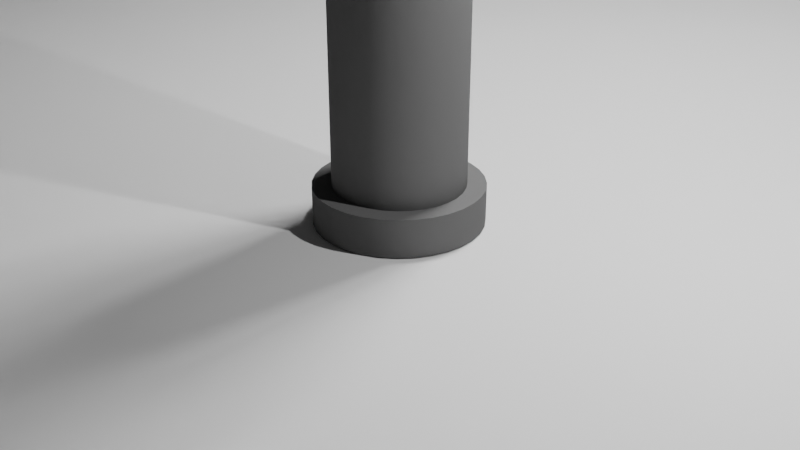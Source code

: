 # Source: StreetLights.blend  (saved by Blender 4.0.36; exported with 4.5.12 LTS)
import bpy
from mathutils import Matrix  # noqa: F401  (used for matrix-valued properties, if any)

bpy.ops.wm.read_factory_settings(use_empty=True)
scene = bpy.context.scene
scene.name = 'Scene'

# ---- collections
col_collection = bpy.data.collections.new('Collection'); scene.collection.children.link(col_collection)

# ---- materials (node trees are filled in below, after node groups)
mat_material_005 = bpy.data.materials.new('Material.005')
mat_material_005.use_transparent_shadow = False
mat_material_005.diffuse_color = (0.1583, 0.1583, 0.1583, 1.0)
mat_material_005.roughness = 0.185
mat_material_005.specular_intensity = 0.256
mat_material_005.metallic = 1.0
mat_material_004 = bpy.data.materials.new('Material.004')
mat_material_004.use_transparent_shadow = False
mat_material_004.diffuse_color = (0.1513, 0.1513, 0.1513, 1.0)
mat_material_004.roughness = 0.114
mat_material_004.metallic = 1.0
mat_material_001 = bpy.data.materials.new('Material.001')
mat_material_001.use_transparent_shadow = False
mat_material_002 = bpy.data.materials.new('Material.002')
mat_material_002.use_transparent_shadow = False
mat_material_003 = bpy.data.materials.new('Material.003')
mat_material_003.use_transparent_shadow = False

# ---- node groups
ng_auto_smooth = bpy.data.node_groups.new('Auto Smooth', 'GeometryNodeTree')
_s = ng_auto_smooth.interface.new_socket(name='Geometry', in_out='OUTPUT', socket_type='NodeSocketGeometry')
_s = ng_auto_smooth.interface.new_socket(name='Geometry', in_out='INPUT', socket_type='NodeSocketGeometry')
_s = ng_auto_smooth.interface.new_socket(name='Angle', in_out='INPUT', socket_type='NodeSocketFloat')
_s.subtype = 'ANGLE'
_s.min_value = 0.0
_s.max_value = 3.142
ng_auto_smooth.is_modifier = True
_N = ng_auto_smooth.nodes; _L = ng_auto_smooth.links
n0 = _N.new('NodeGroupOutput'); n0.name = 'Group Output'; n0.location = (480, -100)
n1 = _N.new('NodeGroupInput'); n1.name = 'Group Input'; n1.location = (-420, -300)
n2 = _N.new('NodeGroupInput'); n2.name = 'Group Input.001'; n2.location = (-60, -100)
n3 = _N.new('GeometryNodeSetShadeSmooth'); n3.name = 'Set Shade Smooth'; n3.location = (120, -100)
n3.domain = 'EDGE'
n4 = _N.new('GeometryNodeSetShadeSmooth'); n4.name = 'Set Shade Smooth.001'; n4.location = (300, -100)
n5 = _N.new('GeometryNodeInputMeshEdgeAngle'); n5.name = 'Edge Angle'; n5.location = (-420, -220)
n6 = _N.new('GeometryNodeInputEdgeSmooth'); n6.name = 'Is Edge Smooth'; n6.location = (-60, -160)
n7 = _N.new('GeometryNodeInputShadeSmooth'); n7.name = 'Is Face Smooth'; n7.location = (-240, -340)
n8 = _N.new('FunctionNodeBooleanMath'); n8.name = 'Boolean Math'; n8.location = (-60, -220)
n9 = _N.new('FunctionNodeCompare'); n9.name = 'Compare'; n9.location = (-240, -180)
n9.operation = 'LESS_EQUAL'
_L.new(n5.outputs[0], n9.inputs[0])
_L.new(n4.outputs[0], n0.inputs[0])
_L.new(n1.outputs[1], n9.inputs[1])
_L.new(n9.outputs[0], n8.inputs[0])
_L.new(n7.outputs[0], n8.inputs[1])
_L.new(n2.outputs[0], n3.inputs[0])
_L.new(n6.outputs[0], n3.inputs[1])
_L.new(n3.outputs[0], n4.inputs[0])
_L.new(n8.outputs[0], n3.inputs[2])
n0.is_active_output = True

# ---- material node trees
mat_material_001.use_nodes = True; mat_material_001.node_tree.nodes.clear()
_N = mat_material_001.node_tree.nodes; _L = mat_material_001.node_tree.links
n0 = _N.new('ShaderNodeBsdfPrincipled'); n0.name = 'Principled BSDF'; n0.location = (10, 300)
n0.inputs[3].default_value = 1.45
n1 = _N.new('ShaderNodeOutputMaterial'); n1.name = 'Material Output'; n1.location = (300, 300)
_L.new(n0.outputs[0], n1.inputs[0])
n1.is_active_output = True
mat_material_002.use_nodes = True; mat_material_002.node_tree.nodes.clear()
_N = mat_material_002.node_tree.nodes; _L = mat_material_002.node_tree.links
n0 = _N.new('ShaderNodeOutputMaterial'); n0.name = 'Material Output'; n0.location = (300, 300)
n1 = _N.new('ShaderNodeEmission'); n1.name = 'Emission'; n1.location = (10, 300)
n1.inputs[1].default_value = 10.0
_L.new(n1.outputs[0], n0.inputs[0])
n0.is_active_output = True
mat_material_003.use_nodes = True; mat_material_003.node_tree.nodes.clear()
_N = mat_material_003.node_tree.nodes; _L = mat_material_003.node_tree.links
n0 = _N.new('ShaderNodeBsdfPrincipled'); n0.name = 'Principled BSDF'; n0.location = (10, 300)
n0.inputs[0].default_value = (0.1997, 0.1997, 0.1997, 1.0)
n0.inputs[1].default_value = 0.866
n0.inputs[2].default_value = 0.366
n0.inputs[3].default_value = 1.45
n0.inputs[13].default_value = 0.358
n1 = _N.new('ShaderNodeOutputMaterial'); n1.name = 'Material Output'; n1.location = (300, 300)
_L.new(n0.outputs[0], n1.inputs[0])
n1.is_active_output = True

# ---- world
world_world = bpy.data.worlds.new('World'); scene.world = world_world
world_world.use_nodes = True; world_world.node_tree.nodes.clear()
_N = world_world.node_tree.nodes; _L = world_world.node_tree.links
n0 = _N.new('ShaderNodeOutputWorld'); n0.name = 'World Output'; n0.location = (300, 300)
n1 = _N.new('ShaderNodeBackground'); n1.name = 'Background'; n1.location = (10, 300)
n1.inputs[0].default_value = (0.05088, 0.05088, 0.05088, 1.0)
_L.new(n1.outputs[0], n0.inputs[0])
n0.is_active_output = True
world_world.color = (0.05088, 0.05088, 0.05088)
world_world.use_sun_shadow = False
world_world.sun_shadow_jitter_overblur = 0.0

# ---- cameras
cam_camera = bpy.data.cameras.new('Camera')
cam_camera.clip_end = 100.0
cam_camera.ortho_scale = 7.314

# ---- lights
light_light = bpy.data.lights.new('Light', 'POINT')
light_light.transmission_factor = 0.0
light_light.use_soft_falloff = False
light_light.energy = 1000.0
light_light.shadow_soft_size = 0.1
light_light.shadow_maximum_resolution = 0.006
light_light.use_absolute_resolution = True
light_area = bpy.data.lights.new('Area', 'AREA')
light_area.transmission_factor = 0.0
light_area.energy = 3000.0
light_area.shadow_maximum_resolution = 0.006
light_area.use_absolute_resolution = True
light_area.size = 1.0
light_area.size_y = 1.0

# ---- meshes
me_plane = bpy.data.meshes.new('Plane')
me_plane.from_pydata([(-1.0, -1.0, 0.0), (1.0, -1.0, 0.0), (-1.0, 1.0, 0.0), (1.0, 1.0, 0.0)], [], [(0, 1, 3, 2)])
_uv = me_plane.uv_layers.new(name='UVMap')
_uv.uv.foreach_set('vector', [0.0, 0.0, 1.0, 0.0, 1.0, 1.0, 0.0, 1.0])
me_plane.update()
me_cylinder = bpy.data.meshes.new('Cylinder')
me_cylinder.from_pydata([(0.0, 1.0, -1.0), (0.0, 0.777, 1.0), (0.1951, 0.9808, -1.0), (0.1516, 0.762, 1.0), (0.3827, 0.9239, -1.0), (0.2973, 0.7178, 1.0), (0.5556, 0.8315, -1.0), (0.4317, 0.646, 1.0), (0.7071, 0.7071, -1.0), (0.5494, 0.5494, 1.0), (0.8315, 0.5556, -1.0), (0.646, 0.4317, 1.0), (0.9239, 0.3827, -1.0), (0.7178, 0.2973, 1.0), (0.9808, 0.1951, -1.0), (0.762, 0.1516, 1.0), (1.0, 0.0, -1.0), (0.777, 0.0, 1.0), (0.9808, -0.1951, -1.0), (0.762, -0.1516, 1.0), (0.9239, -0.3827, -1.0), (0.7178, -0.2973, 1.0), (0.8315, -0.5556, -1.0), (0.646, -0.4317, 1.0), (0.7071, -0.7071, -1.0), (0.5494, -0.5494, 1.0), (0.5556, -0.8315, -1.0), (0.4317, -0.646, 1.0), (0.3827, -0.9239, -1.0), (0.2973, -0.7178, 1.0), (0.1951, -0.9808, -1.0), (0.1516, -0.762, 1.0), (0.0, -1.0, -1.0), (0.0, -0.777, 1.0), (-0.1951, -0.9808, -1.0), (-0.1516, -0.762, 1.0), (-0.3827, -0.9239, -1.0), (-0.2973, -0.7178, 1.0), (-0.5556, -0.8315, -1.0), (-0.4317, -0.646, 1.0), (-0.7071, -0.7071, -1.0), (-0.5494, -0.5494, 1.0), (-0.8315, -0.5556, -1.0), (-0.646, -0.4317, 1.0), (-0.9239, -0.3827, -1.0), (-0.7178, -0.2973, 1.0), (-0.9808, -0.1951, -1.0), (-0.762, -0.1516, 1.0), (-1.0, 0.0, -1.0), (-0.777, 0.0, 1.0), (-0.9808, 0.1951, -1.0), (-0.762, 0.1516, 1.0), (-0.9239, 0.3827, -1.0), (-0.7178, 0.2973, 1.0), (-0.8315, 0.5556, -1.0), (-0.646, 0.4317, 1.0), (-0.7071, 0.7071, -1.0), (-0.5494, 0.5494, 1.0), (-0.5556, 0.8315, -1.0), (-0.4317, 0.646, 1.0), (-0.3827, 0.9239, -1.0), (-0.2973, 0.7178, 1.0), (-0.1951, 0.9808, -1.0), (-0.1516, 0.762, 1.0), (0.1951, 0.9808, 1.0), (0.0, 1.0, 1.0), (0.3827, 0.9239, 1.0), (0.5556, 0.8315, 1.0), (0.7071, 0.7071, 1.0), (0.8315, 0.5556, 1.0), (0.9239, 0.3827, 1.0), (0.9808, 0.1951, 1.0), (1.0, 0.0, 1.0), (0.9808, -0.1951, 1.0), (0.9239, -0.3827, 1.0), (0.8315, -0.5556, 1.0), (0.7071, -0.7071, 1.0), (0.5556, -0.8315, 1.0), (0.3827, -0.9239, 1.0), (0.1951, -0.9808, 1.0), (0.0, -1.0, 1.0), (-0.1951, -0.9808, 1.0), (-0.3827, -0.9239, 1.0), (-0.5556, -0.8315, 1.0), (-0.7071, -0.7071, 1.0), (-0.8315, -0.5556, 1.0), (-0.9239, -0.3827, 1.0), (-0.9808, -0.1951, 1.0), (-1.0, 0.0, 1.0), (-0.9808, 0.1951, 1.0), (-0.9239, 0.3827, 1.0), (-0.8315, 0.5556, 1.0), (-0.7071, 0.7071, 1.0), (-0.5556, 0.8315, 1.0), (-0.3827, 0.9239, 1.0), (-0.1951, 0.9808, 1.0), (0.1108, 0.5569, 27.68), (8.232e-08, 0.5678, 27.68), (0.2173, 0.5246, 27.68), (0.3154, 0.4721, 27.68), (0.4015, 0.4015, 27.68), (0.4721, 0.3154, 27.68), (0.5246, 0.2173, 27.68), (0.5569, 0.1108, 27.68), (0.5678, 0.0, 27.68), (0.5569, -0.1108, 27.68), (0.5246, -0.2173, 27.68), (0.4721, -0.3154, 27.68), (0.4015, -0.4015, 27.68), (0.3154, -0.4721, 27.68), (0.2173, -0.5246, 27.68), (0.1108, -0.5569, 27.68), (8.232e-08, -0.5678, 27.68), (-0.1108, -0.5569, 27.68), (-0.2173, -0.5246, 27.68), (-0.3154, -0.4721, 27.68), (-0.4015, -0.4015, 27.68), (-0.4721, -0.3154, 27.68), (-0.5246, -0.2173, 27.68), (-0.5569, -0.1108, 27.68), (-0.5678, 0.0, 27.68), (-0.5569, 0.1108, 27.68), (-0.5246, 0.2173, 27.68), (-0.4721, 0.3154, 27.68), (-0.4015, 0.4015, 27.68), (-0.3154, 0.4721, 27.68), (-0.2173, 0.5246, 27.68), (-0.1108, 0.5569, 27.68), (0.1516, 0.762, 27.68), (8.232e-08, 0.777, 27.68), (0.2973, 0.7178, 27.68), (0.4317, 0.646, 27.68), (0.5494, 0.5494, 27.68), (0.646, 0.4317, 27.68), (0.7178, 0.2973, 27.68), (0.762, 0.1516, 27.68), (0.777, 0.0, 27.68), (0.762, -0.1516, 27.68), (0.7178, -0.2973, 27.68), (0.646, -0.4317, 27.68), (0.5494, -0.5494, 27.68), (0.4317, -0.646, 27.68), (0.2973, -0.7178, 27.68), (0.1516, -0.762, 27.68), (8.232e-08, -0.777, 27.68), (-0.1516, -0.762, 27.68), (-0.2973, -0.7178, 27.68), (-0.4317, -0.646, 27.68), (-0.5494, -0.5494, 27.68), (-0.646, -0.4317, 27.68), (-0.7178, -0.2973, 27.68), (-0.762, -0.1516, 27.68), (-0.777, 0.0, 27.68), (-0.762, 0.1516, 27.68), (-0.7178, 0.2973, 27.68), (-0.646, 0.4317, 27.68), (-0.5494, 0.5494, 27.68), (-0.4317, 0.646, 27.68), (-0.2973, 0.7178, 27.68), (-0.1516, 0.762, 27.68), (0.08632, 0.4339, 45.81), (8.311e-07, 0.4425, 45.81), (0.1693, 0.4088, 45.81), (0.2458, 0.3679, 45.81), (0.3129, 0.3129, 45.81), (0.3679, 0.2458, 45.81), (0.4088, 0.1693, 45.81), (0.4339, 0.08632, 45.81), (0.4425, 3.331e-08, 45.81), (0.4339, -0.08632, 45.81), (0.4088, -0.1693, 45.81), (0.3679, -0.2458, 45.81), (0.3129, -0.3129, 45.81), (0.2458, -0.3679, 45.81), (0.1693, -0.4088, 45.81), (0.08632, -0.4339, 45.81), (8.982e-07, -0.4425, 45.81), (-0.08632, -0.4339, 45.81), (-0.1693, -0.4088, 45.81), (-0.2458, -0.3679, 45.81), (-0.3129, -0.3129, 45.81), (-0.3679, -0.2458, 45.81), (-0.4088, -0.1693, 45.81), (-0.4339, -0.08632, 45.81), (-0.4424, -3.331e-08, 45.81), (-0.4339, 0.08632, 45.81), (-0.4088, 0.1693, 45.81), (-0.3679, 0.2458, 45.81), (-0.3129, 0.3129, 45.81), (-0.2458, 0.3679, 45.81), (-0.1693, 0.4088, 45.81), (-0.08632, 0.4339, 45.81), (0.1108, 0.5569, 45.81), (8.64e-07, 0.5678, 45.81), (0.2173, 0.5246, 45.81), (0.3154, 0.4721, 45.81), (0.4015, 0.4015, 45.81), (0.4721, 0.3154, 45.81), (0.5246, 0.2173, 45.81), (0.5569, 0.1108, 45.81), (0.5678, 0.0, 45.81), (0.5569, -0.1108, 45.81), (0.5246, -0.2173, 45.81), (0.4721, -0.3154, 45.81), (0.4015, -0.4015, 45.81), (0.3154, -0.4721, 45.81), (0.2173, -0.5246, 45.81), (0.1108, -0.5569, 45.81), (8.64e-07, -0.5678, 45.81), (-0.1108, -0.5569, 45.81), (-0.2173, -0.5246, 45.81), (-0.3154, -0.4721, 45.81), (-0.4015, -0.4015, 45.81), (-0.4721, -0.3154, 45.81), (-0.5245, -0.2173, 45.81), (-0.5569, -0.1108, 45.81), (-0.5678, 0.0, 45.81), (-0.5569, 0.1108, 45.81), (-0.5245, 0.2173, 45.81), (-0.4721, 0.3154, 45.81), (-0.4015, 0.4015, 45.81), (-0.3154, 0.4721, 45.81), (-0.2173, 0.5246, 45.81), (-0.1108, 0.5569, 45.81), (0.08632, 0.4339, 64.1), (4.728e-06, 0.4425, 64.1), (0.1693, 0.4088, 64.1), (0.2458, 0.3679, 64.1), (0.3129, 0.3129, 64.1), (0.3679, 0.2458, 64.1), (0.4088, 0.1693, 64.1), (0.434, 0.08632, 64.1), (0.4425, 3.331e-08, 64.1), (0.434, -0.08632, 64.1), (0.4088, -0.1693, 64.1), (0.3679, -0.2458, 64.1), (0.3129, -0.3129, 64.1), (0.2458, -0.3679, 64.1), (0.1693, -0.4088, 64.1), (0.08632, -0.4339, 64.1), (4.795e-06, -0.4425, 64.1), (-0.08631, -0.4339, 64.1), (-0.1693, -0.4088, 64.1), (-0.2458, -0.3679, 64.1), (-0.3129, -0.3129, 64.1), (-0.3679, -0.2458, 64.1), (-0.4088, -0.1693, 64.1), (-0.4339, -0.08632, 64.1), (-0.4424, -3.331e-08, 64.1), (-0.4339, 0.08632, 64.1), (-0.4088, 0.1693, 64.1), (-0.3679, 0.2458, 64.1), (-0.3129, 0.3129, 64.1), (-0.2458, 0.3679, 64.1), (-0.1693, 0.4088, 64.1), (-0.08631, 0.4339, 64.1), (0.0678, 0.3409, 65.11), (5.002e-06, 0.3475, 65.11), (0.133, 0.3211, 65.11), (0.1931, 0.289, 65.11), (0.2457, 0.2457, 65.11), (0.289, 0.1931, 65.11), (0.3211, 0.133, 65.11), (0.3409, 0.0678, 65.11), (0.3475, 2.685e-08, 65.11), (0.3409, -0.0678, 65.11), (0.3211, -0.133, 65.11), (0.289, -0.1931, 65.11), (0.2457, -0.2457, 65.11), (0.1931, -0.289, 65.11), (0.133, -0.3211, 65.11), (0.0678, -0.3409, 65.11), (5.054e-06, -0.3475, 65.11), (-0.06779, -0.3409, 65.11), (-0.133, -0.3211, 65.11), (-0.1931, -0.289, 65.11), (-0.2457, -0.2457, 65.11), (-0.289, -0.1931, 65.11), (-0.3211, -0.133, 65.11), (-0.3408, -0.0678, 65.11), (-0.3475, -2.548e-08, 65.11), (-0.3408, 0.0678, 65.11), (-0.3211, 0.133, 65.11), (-0.289, 0.1931, 65.11), (-0.2457, 0.2457, 65.11), (-0.1931, 0.289, 65.11), (-0.133, 0.3211, 65.11), (-0.06779, 0.3409, 65.11), (0.04713, 0.2369, 66.26), (4.444e-06, 0.2415, 66.26), (0.09244, 0.2232, 66.26), (0.1342, 0.2008, 66.26), (0.1708, 0.1708, 66.26), (0.2008, 0.1342, 66.26), (0.2232, 0.09243, 66.26), (0.2369, 0.04712, 66.26), (0.2415, 1.898e-08, 66.26), (0.2369, -0.04712, 66.26), (0.2232, -0.09243, 66.26), (0.2008, -0.1342, 66.26), (0.1708, -0.1708, 66.26), (0.1342, -0.2008, 66.26), (0.09244, -0.2232, 66.26), (0.04713, -0.2369, 66.26), (4.48e-06, -0.2415, 66.26), (-0.04712, -0.2369, 66.26), (-0.09243, -0.2232, 66.26), (-0.1342, -0.2008, 66.26), (-0.1708, -0.1708, 66.26), (-0.2008, -0.1342, 66.26), (-0.2232, -0.09243, 66.26), (-0.2369, -0.04712, 66.26), (-0.2415, -1.738e-08, 66.26), (-0.2369, 0.04712, 66.26), (-0.2232, 0.09243, 66.26), (-0.2008, 0.1342, 66.26), (-0.1708, 0.1708, 66.26), (-0.1342, 0.2008, 66.26), (-0.09243, 0.2232, 66.26), (-0.04712, 0.2369, 66.26), (0.00778, 0.03909, 67.12), (4.452e-06, 0.03986, 67.12), (0.01526, 0.03682, 67.12), (0.02215, 0.03314, 67.12), (0.02819, 0.02818, 67.12), (0.03315, 0.02214, 67.12), (0.03683, 0.01525, 67.12), (0.0391, 0.007776, 67.12), (0.03986, 3.577e-09, 67.12), (0.0391, -0.007776, 67.12), (0.03683, -0.01525, 67.12), (0.03315, -0.02214, 67.12), (0.02819, -0.02818, 67.12), (0.02215, -0.03314, 67.12), (0.01526, -0.03682, 67.12), (0.00778, -0.03909, 67.12), (4.458e-06, -0.03986, 67.12), (-0.007772, -0.03909, 67.12), (-0.01525, -0.03682, 67.12), (-0.02214, -0.03314, 67.12), (-0.02818, -0.02818, 67.12), (-0.03314, -0.02214, 67.12), (-0.03682, -0.01525, 67.12), (-0.03909, -0.007776, 67.12), (-0.03985, -2.423e-09, 67.12), (-0.03909, 0.007776, 67.12), (-0.03682, 0.01525, 67.12), (-0.03314, 0.02214, 67.12), (-0.02818, 0.02818, 67.12), (-0.02214, 0.03314, 67.12), (-0.01525, 0.03682, 67.12), (-0.007772, 0.03909, 67.12)], [], [(0, 65, 64, 2), (2, 64, 66, 4), (4, 66, 67, 6), (6, 67, 68, 8), (8, 68, 69, 10), (10, 69, 70, 12), (12, 70, 71, 14), (14, 71, 72, 16), (16, 72, 73, 18), (18, 73, 74, 20), (20, 74, 75, 22), (22, 75, 76, 24), (24, 76, 77, 26), (26, 77, 78, 28), (28, 78, 79, 30), (30, 79, 80, 32), (32, 80, 81, 34), (34, 81, 82, 36), (36, 82, 83, 38), (38, 83, 84, 40), (40, 84, 85, 42), (42, 85, 86, 44), (44, 86, 87, 46), (46, 87, 88, 48), (48, 88, 89, 50), (50, 89, 90, 52), (52, 90, 91, 54), (54, 91, 92, 56), (56, 92, 93, 58), (58, 93, 94, 60), (3, 1, 129, 128), (60, 94, 95, 62), (62, 95, 65, 0), (0, 2, 4, 6, 8, 10, 12, 14, 16, 18, 20, 22, 24, 26, 28, 30, 32, 34, 36, 38, 40, 42, 44, 46, 48, 50, 52, 54, 56, 58, 60, 62), (1, 3, 64, 65), (3, 5, 66, 64), (5, 7, 67, 66), (7, 9, 68, 67), (9, 11, 69, 68), (11, 13, 70, 69), (13, 15, 71, 70), (15, 17, 72, 71), (17, 19, 73, 72), (19, 21, 74, 73), (21, 23, 75, 74), (23, 25, 76, 75), (25, 27, 77, 76), (27, 29, 78, 77), (29, 31, 79, 78), (31, 33, 80, 79), (33, 35, 81, 80), (35, 37, 82, 81), (37, 39, 83, 82), (39, 41, 84, 83), (41, 43, 85, 84), (43, 45, 86, 85), (45, 47, 87, 86), (47, 49, 88, 87), (49, 51, 89, 88), (51, 53, 90, 89), (53, 55, 91, 90), (55, 57, 92, 91), (57, 59, 93, 92), (59, 61, 94, 93), (61, 63, 95, 94), (63, 1, 65, 95), (121, 120, 216, 217), (57, 55, 155, 156), (31, 29, 142, 143), (5, 3, 128, 130), (59, 57, 156, 157), (33, 31, 143, 144), (7, 5, 130, 131), (61, 59, 157, 158), (35, 33, 144, 145), (9, 7, 131, 132), (63, 61, 158, 159), (37, 35, 145, 146), (11, 9, 132, 133), (1, 63, 159, 129), (39, 37, 146, 147), (13, 11, 133, 134), (41, 39, 147, 148), (15, 13, 134, 135), (43, 41, 148, 149), (17, 15, 135, 136), (45, 43, 149, 150), (19, 17, 136, 137), (47, 45, 150, 151), (21, 19, 137, 138), (49, 47, 151, 152), (23, 21, 138, 139), (51, 49, 152, 153), (25, 23, 139, 140), (53, 51, 153, 154), (27, 25, 140, 141), (55, 53, 154, 155), (29, 27, 141, 142), (97, 96, 128, 129), (96, 98, 130, 128), (98, 99, 131, 130), (99, 100, 132, 131), (100, 101, 133, 132), (101, 102, 134, 133), (102, 103, 135, 134), (103, 104, 136, 135), (104, 105, 137, 136), (105, 106, 138, 137), (106, 107, 139, 138), (107, 108, 140, 139), (108, 109, 141, 140), (109, 110, 142, 141), (110, 111, 143, 142), (111, 112, 144, 143), (112, 113, 145, 144), (113, 114, 146, 145), (114, 115, 147, 146), (115, 116, 148, 147), (116, 117, 149, 148), (117, 118, 150, 149), (118, 119, 151, 150), (119, 120, 152, 151), (120, 121, 153, 152), (121, 122, 154, 153), (122, 123, 155, 154), (123, 124, 156, 155), (124, 125, 157, 156), (125, 126, 158, 157), (126, 127, 159, 158), (127, 97, 129, 159), (187, 186, 250, 251), (108, 107, 203, 204), (122, 121, 217, 218), (109, 108, 204, 205), (123, 122, 218, 219), (110, 109, 205, 206), (96, 97, 193, 192), (124, 123, 219, 220), (111, 110, 206, 207), (98, 96, 192, 194), (125, 124, 220, 221), (112, 111, 207, 208), (99, 98, 194, 195), (126, 125, 221, 222), (113, 112, 208, 209), (100, 99, 195, 196), (127, 126, 222, 223), (114, 113, 209, 210), (101, 100, 196, 197), (97, 127, 223, 193), (115, 114, 210, 211), (102, 101, 197, 198), (116, 115, 211, 212), (103, 102, 198, 199), (117, 116, 212, 213), (104, 103, 199, 200), (118, 117, 213, 214), (105, 104, 200, 201), (119, 118, 214, 215), (106, 105, 201, 202), (120, 119, 215, 216), (107, 106, 202, 203), (161, 160, 192, 193), (160, 162, 194, 192), (162, 163, 195, 194), (163, 164, 196, 195), (164, 165, 197, 196), (165, 166, 198, 197), (166, 167, 199, 198), (167, 168, 200, 199), (168, 169, 201, 200), (169, 170, 202, 201), (170, 171, 203, 202), (171, 172, 204, 203), (172, 173, 205, 204), (173, 174, 206, 205), (174, 175, 207, 206), (175, 176, 208, 207), (176, 177, 209, 208), (177, 178, 210, 209), (178, 179, 211, 210), (179, 180, 212, 211), (180, 181, 213, 212), (181, 182, 214, 213), (182, 183, 215, 214), (183, 184, 216, 215), (184, 185, 217, 216), (185, 186, 218, 217), (186, 187, 219, 218), (187, 188, 220, 219), (188, 189, 221, 220), (189, 190, 222, 221), (190, 191, 223, 222), (191, 161, 193, 223), (239, 238, 270, 271), (174, 173, 237, 238), (160, 161, 225, 224), (188, 187, 251, 252), (175, 174, 238, 239), (162, 160, 224, 226), (189, 188, 252, 253), (176, 175, 239, 240), (163, 162, 226, 227), (190, 189, 253, 254), (177, 176, 240, 241), (164, 163, 227, 228), (191, 190, 254, 255), (178, 177, 241, 242), (165, 164, 228, 229), (161, 191, 255, 225), (179, 178, 242, 243), (166, 165, 229, 230), (180, 179, 243, 244), (167, 166, 230, 231), (181, 180, 244, 245), (168, 167, 231, 232), (182, 181, 245, 246), (169, 168, 232, 233), (183, 182, 246, 247), (170, 169, 233, 234), (184, 183, 247, 248), (171, 170, 234, 235), (185, 184, 248, 249), (172, 171, 235, 236), (186, 185, 249, 250), (173, 172, 236, 237), (274, 273, 305, 306), (226, 224, 256, 258), (253, 252, 284, 285), (240, 239, 271, 272), (227, 226, 258, 259), (254, 253, 285, 286), (241, 240, 272, 273), (228, 227, 259, 260), (255, 254, 286, 287), (242, 241, 273, 274), (229, 228, 260, 261), (225, 255, 287, 257), (243, 242, 274, 275), (230, 229, 261, 262), (244, 243, 275, 276), (231, 230, 262, 263), (245, 244, 276, 277), (232, 231, 263, 264), (246, 245, 277, 278), (233, 232, 264, 265), (247, 246, 278, 279), (234, 233, 265, 266), (248, 247, 279, 280), (235, 234, 266, 267), (249, 248, 280, 281), (236, 235, 267, 268), (250, 249, 281, 282), (237, 236, 268, 269), (251, 250, 282, 283), (238, 237, 269, 270), (224, 225, 257, 256), (252, 251, 283, 284), (309, 308, 340, 341), (261, 260, 292, 293), (257, 287, 319, 289), (275, 274, 306, 307), (262, 261, 293, 294), (276, 275, 307, 308), (263, 262, 294, 295), (277, 276, 308, 309), (264, 263, 295, 296), (278, 277, 309, 310), (265, 264, 296, 297), (279, 278, 310, 311), (266, 265, 297, 298), (280, 279, 311, 312), (267, 266, 298, 299), (281, 280, 312, 313), (268, 267, 299, 300), (282, 281, 313, 314), (269, 268, 300, 301), (283, 282, 314, 315), (270, 269, 301, 302), (256, 257, 289, 288), (284, 283, 315, 316), (271, 270, 302, 303), (258, 256, 288, 290), (285, 284, 316, 317), (272, 271, 303, 304), (259, 258, 290, 291), (286, 285, 317, 318), (273, 272, 304, 305), (260, 259, 291, 292), (287, 286, 318, 319), (320, 321, 351, 350, 349, 348, 347, 346, 345, 344, 343, 342, 341, 340, 339, 338, 337, 336, 335, 334, 333, 332, 331, 330, 329, 328, 327, 326, 325, 324, 323, 322), (296, 295, 327, 328), (310, 309, 341, 342), (297, 296, 328, 329), (311, 310, 342, 343), (298, 297, 329, 330), (312, 311, 343, 344), (299, 298, 330, 331), (313, 312, 344, 345), (300, 299, 331, 332), (314, 313, 345, 346), (301, 300, 332, 333), (315, 314, 346, 347), (302, 301, 333, 334), (288, 289, 321, 320), (316, 315, 347, 348), (303, 302, 334, 335), (290, 288, 320, 322), (317, 316, 348, 349), (304, 303, 335, 336), (291, 290, 322, 323), (318, 317, 349, 350), (305, 304, 336, 337), (292, 291, 323, 324), (319, 318, 350, 351), (306, 305, 337, 338), (293, 292, 324, 325), (289, 319, 351, 321), (307, 306, 338, 339), (294, 293, 325, 326), (308, 307, 339, 340), (295, 294, 326, 327)])
me_cylinder.polygons.foreach_set('use_smooth', [True] * 322)
_uv = me_cylinder.uv_layers.new(name='UVMap')
_uv.uv.foreach_set('vector', [1.0, 0.5, 1.0, 1.0, 0.9688, 1.0, 0.9688, 0.5, 0.9688, 0.5, 0.9688, 1.0, 0.9375, 1.0, 0.9375, 0.5, 0.9375, 0.5, 0.9375, 1.0, 0.9062, 1.0, 0.9062, 0.5, 0.9062, 0.5, 0.9062, 1.0, 0.875, 1.0, 0.875, 0.5, 0.875, 0.5, 0.875, 1.0, 0.8438, 1.0, 0.8438, 0.5, 0.8438, 0.5, 0.8438, 1.0, 0.8125, 1.0, 0.8125, 0.5, 0.8125, 0.5, 0.8125, 1.0, 0.7812, 1.0, 0.7812, 0.5, 0.7812, 0.5, 0.7812, 1.0, 0.75, 1.0, 0.75, 0.5, 0.75, 0.5, 0.75, 1.0, 0.7188, 1.0, 0.7188, 0.5, 0.7188, 0.5, 0.7188, 1.0, 0.6875, 1.0, 0.6875, 0.5, 0.6875, 0.5, 0.6875, 1.0, 0.6562, 1.0, 0.6562, 0.5, 0.6562, 0.5, 0.6562, 1.0, 0.625, 1.0, 0.625, 0.5, 0.625, 0.5, 0.625, 1.0, 0.5938, 1.0, 0.5938, 0.5, 0.5938, 0.5, 0.5938, 1.0, 0.5625, 1.0, 0.5625, 0.5, 0.5625, 0.5, 0.5625, 1.0, 0.5312, 1.0, 0.5312, 0.5, 0.5312, 0.5, 0.5312, 1.0, 0.5, 1.0, 0.5, 0.5, 0.5, 0.5, 0.5, 1.0, 0.4688, 1.0, 0.4688, 0.5, 0.4688, 0.5, 0.4688, 1.0, 0.4375, 1.0, 0.4375, 0.5, 0.4375, 0.5, 0.4375, 1.0, 0.4062, 1.0, 0.4062, 0.5, 0.4062, 0.5, 0.4062, 1.0, 0.375, 1.0, 0.375, 0.5, 0.375, 0.5, 0.375, 1.0, 0.3438, 1.0, 0.3438, 0.5, 0.3438, 0.5, 0.3438, 1.0, 0.3125, 1.0, 0.3125, 0.5, 0.3125, 0.5, 0.3125, 1.0, 0.2812, 1.0, 0.2812, 0.5, 0.2812, 0.5, 0.2812, 1.0, 0.25, 1.0, 0.25, 0.5, 0.25, 0.5, 0.25, 1.0, 0.2188, 1.0, 0.2188, 0.5, 0.2188, 0.5, 0.2188, 1.0, 0.1875, 1.0, 0.1875, 0.5, 0.1875, 0.5, 0.1875, 1.0, 0.1562, 1.0, 0.1562, 0.5, 0.1562, 0.5, 0.1562, 1.0, 0.125, 1.0, 0.125, 0.5, 0.125, 0.5, 0.125, 1.0, 0.09375, 1.0, 0.09375, 0.5, 0.09375, 0.5, 0.09375, 1.0, 0.0625, 1.0, 0.0625, 0.5, 0.2864, 0.4329, 0.25, 0.4365, 0.25, 0.4365, 0.2864, 0.4329, 0.0625, 0.5, 0.0625, 1.0, 0.03125, 1.0, 0.03125, 0.5, 0.03125, 0.5, 0.03125, 1.0, 0.0, 1.0, 0.0, 0.5, 0.75, 0.49, 0.7968, 0.4854, 0.8418, 0.4717, 0.8833, 0.4496, 0.9197, 0.4197, 0.9496, 0.3833, 0.9717, 0.3418, 0.9854, 0.2968, 0.99, 0.25, 0.9854, 0.2032, 0.9717, 0.1582, 0.9496, 0.1167, 0.9197, 0.08029, 0.8833, 0.05045, 0.8418, 0.02827, 0.7968, 0.01461, 0.75, 0.01, 0.7032, 0.01461, 0.6582, 0.02827, 0.6167, 0.05045, 0.5803, 0.08029, 0.5504, 0.1167, 0.5283, 0.1582, 0.5146, 0.2032, 0.51, 0.25, 0.5146, 0.2968, 0.5283, 0.3418, 0.5504, 0.3833, 0.5803, 0.4197, 0.6167, 0.4496, 0.6582, 0.4717, 0.7032, 0.4854, 0.25, 0.4365, 0.2864, 0.4329, 0.2968, 0.4854, 0.25, 0.49, 0.2864, 0.4329, 0.3214, 0.4223, 0.3418, 0.4717, 0.2968, 0.4854, 0.3214, 0.4223, 0.3536, 0.405, 0.3833, 0.4496, 0.3418, 0.4717, 0.3536, 0.405, 0.3819, 0.3819, 0.4197, 0.4197, 0.3833, 0.4496, 0.3819, 0.3819, 0.405, 0.3536, 0.4496, 0.3833, 0.4197, 0.4197, 0.405, 0.3536, 0.4223, 0.3214, 0.4717, 0.3418, 0.4496, 0.3833, 0.4223, 0.3214, 0.4329, 0.2864, 0.4854, 0.2968, 0.4717, 0.3418, 0.4329, 0.2864, 0.4365, 0.25, 0.49, 0.25, 0.4854, 0.2968, 0.4365, 0.25, 0.4329, 0.2136, 0.4854, 0.2032, 0.49, 0.25, 0.4329, 0.2136, 0.4223, 0.1786, 0.4717, 0.1582, 0.4854, 0.2032, 0.4223, 0.1786, 0.405, 0.1464, 0.4496, 0.1167, 0.4717, 0.1582, 0.405, 0.1464, 0.3819, 0.1181, 0.4197, 0.08029, 0.4496, 0.1167, 0.3819, 0.1181, 0.3536, 0.09496, 0.3833, 0.05045, 0.4197, 0.08029, 0.3536, 0.09496, 0.3214, 0.07772, 0.3418, 0.02827, 0.3833, 0.05045, 0.3214, 0.07772, 0.2864, 0.06711, 0.2968, 0.01461, 0.3418, 0.02827, 0.2864, 0.06711, 0.25, 0.06353, 0.25, 0.01, 0.2968, 0.01461, 0.25, 0.06353, 0.2136, 0.06711, 0.2032, 0.01461, 0.25, 0.01, 0.2136, 0.06711, 0.1786, 0.07772, 0.1582, 0.02827, 0.2032, 0.01461, 0.1786, 0.07772, 0.1464, 0.09496, 0.1167, 0.05045, 0.1582, 0.02827, 0.1464, 0.09496, 0.1181, 0.1181, 0.08029, 0.08029, 0.1167, 0.05045, 0.1181, 0.1181, 0.09496, 0.1464, 0.05045, 0.1167, 0.08029, 0.08029, 0.09496, 0.1464, 0.07772, 0.1786, 0.02827, 0.1582, 0.05045, 0.1167, 0.07772, 0.1786, 0.06711, 0.2136, 0.01461, 0.2032, 0.02827, 0.1582, 0.06711, 0.2136, 0.06353, 0.25, 0.01, 0.25, 0.01461, 0.2032, 0.06353, 0.25, 0.06711, 0.2864, 0.01461, 0.2968, 0.01, 0.25, 0.06711, 0.2864, 0.07772, 0.3214, 0.02827, 0.3418, 0.01461, 0.2968, 0.07772, 0.3214, 0.09496, 0.3536, 0.05045, 0.3833, 0.02827, 0.3418, 0.09496, 0.3536, 0.1181, 0.3819, 0.08029, 0.4197, 0.05045, 0.3833, 0.1181, 0.3819, 0.1464, 0.405, 0.1167, 0.4496, 0.08029, 0.4197, 0.1464, 0.405, 0.1786, 0.4223, 0.1582, 0.4717, 0.1167, 0.4496, 0.1786, 0.4223, 0.2136, 0.4329, 0.2032, 0.4854, 0.1582, 0.4717, 0.2136, 0.4329, 0.25, 0.4365, 0.25, 0.49, 0.2032, 0.4854, 0.1164, 0.2766, 0.1137, 0.25, 0.1137, 0.25, 0.1164, 0.2766, 0.1181, 0.3819, 0.09496, 0.3536, 0.09496, 0.3536, 0.1181, 0.3819, 0.2864, 0.06711, 0.3214, 0.07772, 0.3214, 0.07772, 0.2864, 0.06711, 0.3214, 0.4223, 0.2864, 0.4329, 0.2864, 0.4329, 0.3214, 0.4223, 0.1464, 0.405, 0.1181, 0.3819, 0.1181, 0.3819, 0.1464, 0.405, 0.25, 0.06353, 0.2864, 0.06711, 0.2864, 0.06711, 0.25, 0.06353, 0.3536, 0.405, 0.3214, 0.4223, 0.3214, 0.4223, 0.3536, 0.405, 0.1786, 0.4223, 0.1464, 0.405, 0.1464, 0.405, 0.1786, 0.4223, 0.2136, 0.06711, 0.25, 0.06353, 0.25, 0.06353, 0.2136, 0.06711, 0.3819, 0.3819, 0.3536, 0.405, 0.3536, 0.405, 0.3819, 0.3819, 0.2136, 0.4329, 0.1786, 0.4223, 0.1786, 0.4223, 0.2136, 0.4329, 0.1786, 0.07772, 0.2136, 0.06711, 0.2136, 0.06711, 0.1786, 0.07772, 0.405, 0.3536, 0.3819, 0.3819, 0.3819, 0.3819, 0.405, 0.3536, 0.25, 0.4365, 0.2136, 0.4329, 0.2136, 0.4329, 0.25, 0.4365, 0.1464, 0.09496, 0.1786, 0.07772, 0.1786, 0.07772, 0.1464, 0.09496, 0.4223, 0.3214, 0.405, 0.3536, 0.405, 0.3536, 0.4223, 0.3214, 0.1181, 0.1181, 0.1464, 0.09496, 0.1464, 0.09496, 0.1181, 0.1181, 0.4329, 0.2864, 0.4223, 0.3214, 0.4223, 0.3214, 0.4329, 0.2864, 0.09496, 0.1464, 0.1181, 0.1181, 0.1181, 0.1181, 0.09496, 0.1464, 0.4365, 0.25, 0.4329, 0.2864, 0.4329, 0.2864, 0.4365, 0.25, 0.07772, 0.1786, 0.09496, 0.1464, 0.09496, 0.1464, 0.07772, 0.1786, 0.4329, 0.2136, 0.4365, 0.25, 0.4365, 0.25, 0.4329, 0.2136, 0.06711, 0.2136, 0.07772, 0.1786, 0.07772, 0.1786, 0.06711, 0.2136, 0.4223, 0.1786, 0.4329, 0.2136, 0.4329, 0.2136, 0.4223, 0.1786, 0.06353, 0.25, 0.06711, 0.2136, 0.06711, 0.2136, 0.06353, 0.25, 0.405, 0.1464, 0.4223, 0.1786, 0.4223, 0.1786, 0.405, 0.1464, 0.06711, 0.2864, 0.06353, 0.25, 0.06353, 0.25, 0.06711, 0.2864, 0.3819, 0.1181, 0.405, 0.1464, 0.405, 0.1464, 0.3819, 0.1181, 0.07772, 0.3214, 0.06711, 0.2864, 0.06711, 0.2864, 0.07772, 0.3214, 0.3536, 0.09496, 0.3819, 0.1181, 0.3819, 0.1181, 0.3536, 0.09496, 0.09496, 0.3536, 0.07772, 0.3214, 0.07772, 0.3214, 0.09496, 0.3536, 0.3214, 0.07772, 0.3536, 0.09496, 0.3536, 0.09496, 0.3214, 0.07772, 0.25, 0.3863, 0.2766, 0.3836, 0.2864, 0.4329, 0.25, 0.4365, 0.2766, 0.3836, 0.3021, 0.3759, 0.3214, 0.4223, 0.2864, 0.4329, 0.3021, 0.3759, 0.3257, 0.3633, 0.3536, 0.405, 0.3214, 0.4223, 0.3257, 0.3633, 0.3464, 0.3464, 0.3819, 0.3819, 0.3536, 0.405, 0.3464, 0.3464, 0.3633, 0.3257, 0.405, 0.3536, 0.3819, 0.3819, 0.3633, 0.3257, 0.3759, 0.3021, 0.4223, 0.3214, 0.405, 0.3536, 0.3759, 0.3021, 0.3836, 0.2766, 0.4329, 0.2864, 0.4223, 0.3214, 0.3836, 0.2766, 0.3863, 0.25, 0.4365, 0.25, 0.4329, 0.2864, 0.3863, 0.25, 0.3836, 0.2234, 0.4329, 0.2136, 0.4365, 0.25, 0.3836, 0.2234, 0.3759, 0.1979, 0.4223, 0.1786, 0.4329, 0.2136, 0.3759, 0.1979, 0.3633, 0.1743, 0.405, 0.1464, 0.4223, 0.1786, 0.3633, 0.1743, 0.3464, 0.1536, 0.3819, 0.1181, 0.405, 0.1464, 0.3464, 0.1536, 0.3257, 0.1367, 0.3536, 0.09496, 0.3819, 0.1181, 0.3257, 0.1367, 0.3021, 0.1241, 0.3214, 0.07772, 0.3536, 0.09496, 0.3021, 0.1241, 0.2766, 0.1164, 0.2864, 0.06711, 0.3214, 0.07772, 0.2766, 0.1164, 0.25, 0.1137, 0.25, 0.06353, 0.2864, 0.06711, 0.25, 0.1137, 0.2234, 0.1164, 0.2136, 0.06711, 0.25, 0.06353, 0.2234, 0.1164, 0.1979, 0.1241, 0.1786, 0.07772, 0.2136, 0.06711, 0.1979, 0.1241, 0.1743, 0.1367, 0.1464, 0.09496, 0.1786, 0.07772, 0.1743, 0.1367, 0.1536, 0.1536, 0.1181, 0.1181, 0.1464, 0.09496, 0.1536, 0.1536, 0.1367, 0.1743, 0.09496, 0.1464, 0.1181, 0.1181, 0.1367, 0.1743, 0.1241, 0.1979, 0.07772, 0.1786, 0.09496, 0.1464, 0.1241, 0.1979, 0.1164, 0.2234, 0.06711, 0.2136, 0.07772, 0.1786, 0.1164, 0.2234, 0.1137, 0.25, 0.06353, 0.25, 0.06711, 0.2136, 0.1137, 0.25, 0.1164, 0.2766, 0.06711, 0.2864, 0.06353, 0.25, 0.1164, 0.2766, 0.1241, 0.3021, 0.07772, 0.3214, 0.06711, 0.2864, 0.1241, 0.3021, 0.1367, 0.3257, 0.09496, 0.3536, 0.07772, 0.3214, 0.1367, 0.3257, 0.1536, 0.3464, 0.1181, 0.3819, 0.09496, 0.3536, 0.1536, 0.3464, 0.1743, 0.3633, 0.1464, 0.405, 0.1181, 0.3819, 0.1743, 0.3633, 0.1979, 0.3759, 0.1786, 0.4223, 0.1464, 0.405, 0.1979, 0.3759, 0.2234, 0.3836, 0.2136, 0.4329, 0.1786, 0.4223, 0.2234, 0.3836, 0.25, 0.3863, 0.25, 0.4365, 0.2136, 0.4329, 0.1617, 0.309, 0.1519, 0.2906, 0.1519, 0.2906, 0.1617, 0.309, 0.3464, 0.1536, 0.3633, 0.1743, 0.3633, 0.1743, 0.3464, 0.1536, 0.1241, 0.3021, 0.1164, 0.2766, 0.1164, 0.2766, 0.1241, 0.3021, 0.3257, 0.1367, 0.3464, 0.1536, 0.3464, 0.1536, 0.3257, 0.1367, 0.1367, 0.3257, 0.1241, 0.3021, 0.1241, 0.3021, 0.1367, 0.3257, 0.3021, 0.1241, 0.3257, 0.1367, 0.3257, 0.1367, 0.3021, 0.1241, 0.2766, 0.3836, 0.25, 0.3863, 0.25, 0.3863, 0.2766, 0.3836, 0.1536, 0.3464, 0.1367, 0.3257, 0.1367, 0.3257, 0.1536, 0.3464, 0.2766, 0.1164, 0.3021, 0.1241, 0.3021, 0.1241, 0.2766, 0.1164, 0.3021, 0.3759, 0.2766, 0.3836, 0.2766, 0.3836, 0.3021, 0.3759, 0.1743, 0.3633, 0.1536, 0.3464, 0.1536, 0.3464, 0.1743, 0.3633, 0.25, 0.1137, 0.2766, 0.1164, 0.2766, 0.1164, 0.25, 0.1137, 0.3257, 0.3633, 0.3021, 0.3759, 0.3021, 0.3759, 0.3257, 0.3633, 0.1979, 0.3759, 0.1743, 0.3633, 0.1743, 0.3633, 0.1979, 0.3759, 0.2234, 0.1164, 0.25, 0.1137, 0.25, 0.1137, 0.2234, 0.1164, 0.3464, 0.3464, 0.3257, 0.3633, 0.3257, 0.3633, 0.3464, 0.3464, 0.2234, 0.3836, 0.1979, 0.3759, 0.1979, 0.3759, 0.2234, 0.3836, 0.1979, 0.1241, 0.2234, 0.1164, 0.2234, 0.1164, 0.1979, 0.1241, 0.3633, 0.3257, 0.3464, 0.3464, 0.3464, 0.3464, 0.3633, 0.3257, 0.25, 0.3863, 0.2234, 0.3836, 0.2234, 0.3836, 0.25, 0.3863, 0.1743, 0.1367, 0.1979, 0.1241, 0.1979, 0.1241, 0.1743, 0.1367, 0.3759, 0.3021, 0.3633, 0.3257, 0.3633, 0.3257, 0.3759, 0.3021, 0.1536, 0.1536, 0.1743, 0.1367, 0.1743, 0.1367, 0.1536, 0.1536, 0.3836, 0.2766, 0.3759, 0.3021, 0.3759, 0.3021, 0.3836, 0.2766, 0.1367, 0.1743, 0.1536, 0.1536, 0.1536, 0.1536, 0.1367, 0.1743, 0.3863, 0.25, 0.3836, 0.2766, 0.3836, 0.2766, 0.3863, 0.25, 0.1241, 0.1979, 0.1367, 0.1743, 0.1367, 0.1743, 0.1241, 0.1979, 0.3836, 0.2234, 0.3863, 0.25, 0.3863, 0.25, 0.3836, 0.2234, 0.1164, 0.2234, 0.1241, 0.1979, 0.1241, 0.1979, 0.1164, 0.2234, 0.3759, 0.1979, 0.3836, 0.2234, 0.3836, 0.2234, 0.3759, 0.1979, 0.1137, 0.25, 0.1164, 0.2234, 0.1164, 0.2234, 0.1137, 0.25, 0.3633, 0.1743, 0.3759, 0.1979, 0.3759, 0.1979, 0.3633, 0.1743, 0.25, 0.3562, 0.2707, 0.3541, 0.2766, 0.3836, 0.25, 0.3863, 0.2707, 0.3541, 0.2906, 0.3481, 0.3021, 0.3759, 0.2766, 0.3836, 0.2906, 0.3481, 0.309, 0.3383, 0.3257, 0.3633, 0.3021, 0.3759, 0.309, 0.3383, 0.3251, 0.3251, 0.3464, 0.3464, 0.3257, 0.3633, 0.3251, 0.3251, 0.3383, 0.309, 0.3633, 0.3257, 0.3464, 0.3464, 0.3383, 0.309, 0.3481, 0.2906, 0.3759, 0.3021, 0.3633, 0.3257, 0.3481, 0.2906, 0.3541, 0.2707, 0.3836, 0.2766, 0.3759, 0.3021, 0.3541, 0.2707, 0.3562, 0.25, 0.3863, 0.25, 0.3836, 0.2766, 0.3562, 0.25, 0.3541, 0.2293, 0.3836, 0.2234, 0.3863, 0.25, 0.3541, 0.2293, 0.3481, 0.2094, 0.3759, 0.1979, 0.3836, 0.2234, 0.3481, 0.2094, 0.3383, 0.191, 0.3633, 0.1743, 0.3759, 0.1979, 0.3383, 0.191, 0.3251, 0.1749, 0.3464, 0.1536, 0.3633, 0.1743, 0.3251, 0.1749, 0.309, 0.1617, 0.3257, 0.1367, 0.3464, 0.1536, 0.309, 0.1617, 0.2906, 0.1519, 0.3021, 0.1241, 0.3257, 0.1367, 0.2906, 0.1519, 0.2707, 0.1459, 0.2766, 0.1164, 0.3021, 0.1241, 0.2707, 0.1459, 0.25, 0.1438, 0.25, 0.1137, 0.2766, 0.1164, 0.25, 0.1438, 0.2293, 0.1459, 0.2234, 0.1164, 0.25, 0.1137, 0.2293, 0.1459, 0.2094, 0.1519, 0.1979, 0.1241, 0.2234, 0.1164, 0.2094, 0.1519, 0.191, 0.1617, 0.1743, 0.1367, 0.1979, 0.1241, 0.191, 0.1617, 0.1749, 0.1749, 0.1536, 0.1536, 0.1743, 0.1367, 0.1749, 0.1749, 0.1617, 0.191, 0.1367, 0.1743, 0.1536, 0.1536, 0.1617, 0.191, 0.1519, 0.2094, 0.1241, 0.1979, 0.1367, 0.1743, 0.1519, 0.2094, 0.1459, 0.2293, 0.1164, 0.2234, 0.1241, 0.1979, 0.1459, 0.2293, 0.1438, 0.25, 0.1137, 0.25, 0.1164, 0.2234, 0.1438, 0.25, 0.1459, 0.2707, 0.1164, 0.2766, 0.1137, 0.25, 0.1459, 0.2707, 0.1519, 0.2906, 0.1241, 0.3021, 0.1164, 0.2766, 0.1519, 0.2906, 0.1617, 0.309, 0.1367, 0.3257, 0.1241, 0.3021, 0.1617, 0.309, 0.1749, 0.3251, 0.1536, 0.3464, 0.1367, 0.3257, 0.1749, 0.3251, 0.191, 0.3383, 0.1743, 0.3633, 0.1536, 0.3464, 0.191, 0.3383, 0.2094, 0.3481, 0.1979, 0.3759, 0.1743, 0.3633, 0.2094, 0.3481, 0.2293, 0.3541, 0.2234, 0.3836, 0.1979, 0.3759, 0.2293, 0.3541, 0.25, 0.3562, 0.25, 0.3863, 0.2234, 0.3836, 0.2707, 0.1459, 0.2906, 0.1519, 0.2906, 0.1519, 0.2707, 0.1459, 0.2906, 0.1519, 0.309, 0.1617, 0.309, 0.1617, 0.2906, 0.1519, 0.2707, 0.3541, 0.25, 0.3562, 0.25, 0.3562, 0.2707, 0.3541, 0.1749, 0.3251, 0.1617, 0.309, 0.1617, 0.309, 0.1749, 0.3251, 0.2707, 0.1459, 0.2906, 0.1519, 0.2906, 0.1519, 0.2707, 0.1459, 0.2906, 0.3481, 0.2707, 0.3541, 0.2707, 0.3541, 0.2906, 0.3481, 0.191, 0.3383, 0.1749, 0.3251, 0.1749, 0.3251, 0.191, 0.3383, 0.25, 0.1438, 0.2707, 0.1459, 0.2707, 0.1459, 0.25, 0.1438, 0.309, 0.3383, 0.2906, 0.3481, 0.2906, 0.3481, 0.309, 0.3383, 0.2094, 0.3481, 0.191, 0.3383, 0.191, 0.3383, 0.2094, 0.3481, 0.2293, 0.1459, 0.25, 0.1438, 0.25, 0.1438, 0.2293, 0.1459, 0.3251, 0.3251, 0.309, 0.3383, 0.309, 0.3383, 0.3251, 0.3251, 0.2293, 0.3541, 0.2094, 0.3481, 0.2094, 0.3481, 0.2293, 0.3541, 0.2094, 0.1519, 0.2293, 0.1459, 0.2293, 0.1459, 0.2094, 0.1519, 0.3383, 0.309, 0.3251, 0.3251, 0.3251, 0.3251, 0.3383, 0.309, 0.25, 0.3562, 0.2293, 0.3541, 0.2293, 0.3541, 0.25, 0.3562, 0.191, 0.1617, 0.2094, 0.1519, 0.2094, 0.1519, 0.191, 0.1617, 0.3481, 0.2906, 0.3383, 0.309, 0.3383, 0.309, 0.3481, 0.2906, 0.1749, 0.1749, 0.191, 0.1617, 0.191, 0.1617, 0.1749, 0.1749, 0.3541, 0.2707, 0.3481, 0.2906, 0.3481, 0.2906, 0.3541, 0.2707, 0.1617, 0.191, 0.1749, 0.1749, 0.1749, 0.1749, 0.1617, 0.191, 0.3562, 0.25, 0.3541, 0.2707, 0.3541, 0.2707, 0.3562, 0.25, 0.1519, 0.2094, 0.1617, 0.191, 0.1617, 0.191, 0.1519, 0.2094, 0.3541, 0.2293, 0.3562, 0.25, 0.3562, 0.25, 0.3541, 0.2293, 0.1459, 0.2293, 0.1519, 0.2094, 0.1519, 0.2094, 0.1459, 0.2293, 0.3481, 0.2094, 0.3541, 0.2293, 0.3541, 0.2293, 0.3481, 0.2094, 0.1438, 0.25, 0.1459, 0.2293, 0.1459, 0.2293, 0.1438, 0.25, 0.3383, 0.191, 0.3481, 0.2094, 0.3481, 0.2094, 0.3383, 0.191, 0.1459, 0.2707, 0.1438, 0.25, 0.1438, 0.25, 0.1459, 0.2707, 0.3251, 0.1749, 0.3383, 0.191, 0.3383, 0.191, 0.3251, 0.1749, 0.1519, 0.2906, 0.1459, 0.2707, 0.1459, 0.2707, 0.1519, 0.2906, 0.309, 0.1617, 0.3251, 0.1749, 0.3251, 0.1749, 0.309, 0.1617, 0.2094, 0.1519, 0.2293, 0.1459, 0.2293, 0.1459, 0.2094, 0.1519, 0.2906, 0.3481, 0.2707, 0.3541, 0.2707, 0.3541, 0.2906, 0.3481, 0.191, 0.3383, 0.1749, 0.3251, 0.1749, 0.3251, 0.191, 0.3383, 0.25, 0.1438, 0.2707, 0.1459, 0.2707, 0.1459, 0.25, 0.1438, 0.309, 0.3383, 0.2906, 0.3481, 0.2906, 0.3481, 0.309, 0.3383, 0.2094, 0.3481, 0.191, 0.3383, 0.191, 0.3383, 0.2094, 0.3481, 0.2293, 0.1459, 0.25, 0.1438, 0.25, 0.1438, 0.2293, 0.1459, 0.3251, 0.3251, 0.309, 0.3383, 0.309, 0.3383, 0.3251, 0.3251, 0.2293, 0.3541, 0.2094, 0.3481, 0.2094, 0.3481, 0.2293, 0.3541, 0.2094, 0.1519, 0.2293, 0.1459, 0.2293, 0.1459, 0.2094, 0.1519, 0.3383, 0.309, 0.3251, 0.3251, 0.3251, 0.3251, 0.3383, 0.309, 0.25, 0.3562, 0.2293, 0.3541, 0.2293, 0.3541, 0.25, 0.3562, 0.191, 0.1617, 0.2094, 0.1519, 0.2094, 0.1519, 0.191, 0.1617, 0.3481, 0.2906, 0.3383, 0.309, 0.3383, 0.309, 0.3481, 0.2906, 0.1749, 0.1749, 0.191, 0.1617, 0.191, 0.1617, 0.1749, 0.1749, 0.3541, 0.2707, 0.3481, 0.2906, 0.3481, 0.2906, 0.3541, 0.2707, 0.1617, 0.191, 0.1749, 0.1749, 0.1749, 0.1749, 0.1617, 0.191, 0.3562, 0.25, 0.3541, 0.2707, 0.3541, 0.2707, 0.3562, 0.25, 0.1519, 0.2094, 0.1617, 0.191, 0.1617, 0.191, 0.1519, 0.2094, 0.3541, 0.2293, 0.3562, 0.25, 0.3562, 0.25, 0.3541, 0.2293, 0.1459, 0.2293, 0.1519, 0.2094, 0.1519, 0.2094, 0.1459, 0.2293, 0.3481, 0.2094, 0.3541, 0.2293, 0.3541, 0.2293, 0.3481, 0.2094, 0.1438, 0.25, 0.1459, 0.2293, 0.1459, 0.2293, 0.1438, 0.25, 0.3383, 0.191, 0.3481, 0.2094, 0.3481, 0.2094, 0.3383, 0.191, 0.1459, 0.2707, 0.1438, 0.25, 0.1438, 0.25, 0.1459, 0.2707, 0.3251, 0.1749, 0.3383, 0.191, 0.3383, 0.191, 0.3251, 0.1749, 0.1519, 0.2906, 0.1459, 0.2707, 0.1459, 0.2707, 0.1519, 0.2906, 0.309, 0.1617, 0.3251, 0.1749, 0.3251, 0.1749, 0.309, 0.1617, 0.1617, 0.309, 0.1519, 0.2906, 0.1519, 0.2906, 0.1617, 0.309, 0.2906, 0.1519, 0.309, 0.1617, 0.309, 0.1617, 0.2906, 0.1519, 0.2707, 0.3541, 0.25, 0.3562, 0.25, 0.3562, 0.2707, 0.3541, 0.1749, 0.3251, 0.1617, 0.309, 0.1617, 0.309, 0.1749, 0.3251, 0.1617, 0.191, 0.1749, 0.1749, 0.1749, 0.1749, 0.1617, 0.191, 0.3383, 0.309, 0.3251, 0.3251, 0.3251, 0.3251, 0.3383, 0.309, 0.25, 0.3562, 0.2293, 0.3541, 0.2293, 0.3541, 0.25, 0.3562, 0.191, 0.1617, 0.2094, 0.1519, 0.2094, 0.1519, 0.191, 0.1617, 0.3481, 0.2906, 0.3383, 0.309, 0.3383, 0.309, 0.3481, 0.2906, 0.1749, 0.1749, 0.191, 0.1617, 0.191, 0.1617, 0.1749, 0.1749, 0.3541, 0.2707, 0.3481, 0.2906, 0.3481, 0.2906, 0.3541, 0.2707, 0.1617, 0.191, 0.1749, 0.1749, 0.1749, 0.1749, 0.1617, 0.191, 0.3562, 0.25, 0.3541, 0.2707, 0.3541, 0.2707, 0.3562, 0.25, 0.1519, 0.2094, 0.1617, 0.191, 0.1617, 0.191, 0.1519, 0.2094, 0.3541, 0.2293, 0.3562, 0.25, 0.3562, 0.25, 0.3541, 0.2293, 0.1459, 0.2293, 0.1519, 0.2094, 0.1519, 0.2094, 0.1459, 0.2293, 0.3481, 0.2094, 0.3541, 0.2293, 0.3541, 0.2293, 0.3481, 0.2094, 0.1438, 0.25, 0.1459, 0.2293, 0.1459, 0.2293, 0.1438, 0.25, 0.3383, 0.191, 0.3481, 0.2094, 0.3481, 0.2094, 0.3383, 0.191, 0.1459, 0.2707, 0.1438, 0.25, 0.1438, 0.25, 0.1459, 0.2707, 0.3251, 0.1749, 0.3383, 0.191, 0.3383, 0.191, 0.3251, 0.1749, 0.1519, 0.2906, 0.1459, 0.2707, 0.1459, 0.2707, 0.1519, 0.2906, 0.309, 0.1617, 0.3251, 0.1749, 0.3251, 0.1749, 0.309, 0.1617, 0.1617, 0.309, 0.1519, 0.2906, 0.1519, 0.2906, 0.1617, 0.309, 0.2906, 0.1519, 0.309, 0.1617, 0.309, 0.1617, 0.2906, 0.1519, 0.2707, 0.3541, 0.25, 0.3562, 0.25, 0.3562, 0.2707, 0.3541, 0.1749, 0.3251, 0.1617, 0.309, 0.1617, 0.309, 0.1749, 0.3251, 0.2707, 0.1459, 0.2906, 0.1519, 0.2906, 0.1519, 0.2707, 0.1459, 0.2906, 0.3481, 0.2707, 0.3541, 0.2707, 0.3541, 0.2906, 0.3481, 0.191, 0.3383, 0.1749, 0.3251, 0.1749, 0.3251, 0.191, 0.3383, 0.25, 0.1438, 0.2707, 0.1459, 0.2707, 0.1459, 0.25, 0.1438, 0.309, 0.3383, 0.2906, 0.3481, 0.2906, 0.3481, 0.309, 0.3383, 0.2094, 0.3481, 0.191, 0.3383, 0.191, 0.3383, 0.2094, 0.3481, 0.2293, 0.1459, 0.25, 0.1438, 0.25, 0.1438, 0.2293, 0.1459, 0.3251, 0.3251, 0.309, 0.3383, 0.309, 0.3383, 0.3251, 0.3251, 0.2293, 0.3541, 0.2094, 0.3481, 0.2094, 0.3481, 0.2293, 0.3541, 0.2707, 0.3541, 0.25, 0.3562, 0.2293, 0.3541, 0.2094, 0.3481, 0.191, 0.3383, 0.1749, 0.3251, 0.1617, 0.309, 0.1519, 0.2906, 0.1459, 0.2707, 0.1438, 0.25, 0.1459, 0.2293, 0.1519, 0.2094, 0.1617, 0.191, 0.1749, 0.1749, 0.191, 0.1617, 0.2094, 0.1519, 0.2293, 0.1459, 0.25, 0.1438, 0.2707, 0.1459, 0.2906, 0.1519, 0.309, 0.1617, 0.3251, 0.1749, 0.3383, 0.191, 0.3481, 0.2094, 0.3541, 0.2293, 0.3562, 0.25, 0.3541, 0.2707, 0.3481, 0.2906, 0.3383, 0.309, 0.3251, 0.3251, 0.309, 0.3383, 0.2906, 0.3481, 0.3562, 0.25, 0.3541, 0.2707, 0.3541, 0.2707, 0.3562, 0.25, 0.1519, 0.2094, 0.1617, 0.191, 0.1617, 0.191, 0.1519, 0.2094, 0.3541, 0.2293, 0.3562, 0.25, 0.3562, 0.25, 0.3541, 0.2293, 0.1459, 0.2293, 0.1519, 0.2094, 0.1519, 0.2094, 0.1459, 0.2293, 0.3481, 0.2094, 0.3541, 0.2293, 0.3541, 0.2293, 0.3481, 0.2094, 0.1438, 0.25, 0.1459, 0.2293, 0.1459, 0.2293, 0.1438, 0.25, 0.3383, 0.191, 0.3481, 0.2094, 0.3481, 0.2094, 0.3383, 0.191, 0.1459, 0.2707, 0.1438, 0.25, 0.1438, 0.25, 0.1459, 0.2707, 0.3251, 0.1749, 0.3383, 0.191, 0.3383, 0.191, 0.3251, 0.1749, 0.1519, 0.2906, 0.1459, 0.2707, 0.1459, 0.2707, 0.1519, 0.2906, 0.309, 0.1617, 0.3251, 0.1749, 0.3251, 0.1749, 0.309, 0.1617, 0.1617, 0.309, 0.1519, 0.2906, 0.1519, 0.2906, 0.1617, 0.309, 0.2906, 0.1519, 0.309, 0.1617, 0.309, 0.1617, 0.2906, 0.1519, 0.2707, 0.3541, 0.25, 0.3562, 0.25, 0.3562, 0.2707, 0.3541, 0.1749, 0.3251, 0.1617, 0.309, 0.1617, 0.309, 0.1749, 0.3251, 0.2707, 0.1459, 0.2906, 0.1519, 0.2906, 0.1519, 0.2707, 0.1459, 0.2906, 0.3481, 0.2707, 0.3541, 0.2707, 0.3541, 0.2906, 0.3481, 0.191, 0.3383, 0.1749, 0.3251, 0.1749, 0.3251, 0.191, 0.3383, 0.25, 0.1438, 0.2707, 0.1459, 0.2707, 0.1459, 0.25, 0.1438, 0.309, 0.3383, 0.2906, 0.3481, 0.2906, 0.3481, 0.309, 0.3383, 0.2094, 0.3481, 0.191, 0.3383, 0.191, 0.3383, 0.2094, 0.3481, 0.2293, 0.1459, 0.25, 0.1438, 0.25, 0.1438, 0.2293, 0.1459, 0.3251, 0.3251, 0.309, 0.3383, 0.309, 0.3383, 0.3251, 0.3251, 0.2293, 0.3541, 0.2094, 0.3481, 0.2094, 0.3481, 0.2293, 0.3541, 0.2094, 0.1519, 0.2293, 0.1459, 0.2293, 0.1459, 0.2094, 0.1519, 0.3383, 0.309, 0.3251, 0.3251, 0.3251, 0.3251, 0.3383, 0.309, 0.25, 0.3562, 0.2293, 0.3541, 0.2293, 0.3541, 0.25, 0.3562, 0.191, 0.1617, 0.2094, 0.1519, 0.2094, 0.1519, 0.191, 0.1617, 0.3481, 0.2906, 0.3383, 0.309, 0.3383, 0.309, 0.3481, 0.2906, 0.1749, 0.1749, 0.191, 0.1617, 0.191, 0.1617, 0.1749, 0.1749, 0.3541, 0.2707, 0.3481, 0.2906, 0.3481, 0.2906, 0.3541, 0.2707])
me_cylinder.materials.append(mat_material_005)
me_cylinder.update()
me_cylinder_001 = bpy.data.meshes.new('Cylinder.001')
me_cylinder_001.from_pydata([(0.0, 1.0, -1.0), (0.0, 1.0, 1.0), (0.1951, 0.9808, -1.0), (0.1951, 0.9808, 1.0), (0.3827, 0.9239, -1.0), (0.3827, 0.9239, 1.0), (0.5556, 0.8315, -1.0), (0.5556, 0.8315, 1.0), (0.7071, 0.7071, -1.0), (0.7071, 0.7071, 1.0), (0.8315, 0.5556, -1.0), (0.8315, 0.5556, 1.0), (0.9239, 0.3827, -1.0), (0.9239, 0.3827, 1.0), (0.9808, 0.1951, -1.0), (0.9808, 0.1951, 1.0), (1.0, 0.0, -1.0), (1.0, 0.0, 1.0), (0.9808, -0.1951, -1.0), (0.9808, -0.1951, 1.0), (0.9239, -0.3827, -1.0), (0.9239, -0.3827, 1.0), (0.8315, -0.5556, -1.0), (0.8315, -0.5556, 1.0), (0.7071, -0.7071, -1.0), (0.7071, -0.7071, 1.0), (0.5556, -0.8315, -1.0), (0.5556, -0.8315, 1.0), (0.3827, -0.9239, -1.0), (0.3827, -0.9239, 1.0), (0.1951, -0.9808, -1.0), (0.1951, -0.9808, 1.0), (0.0, -1.0, -1.0), (0.0, -1.0, 1.0), (-0.1951, -0.9808, -1.0), (-0.1951, -0.9808, 1.0), (-0.3827, -0.9239, -1.0), (-0.3827, -0.9239, 1.0), (-0.5556, -0.8315, -1.0), (-0.5556, -0.8315, 1.0), (-0.7071, -0.7071, -1.0), (-0.7071, -0.7071, 1.0), (-0.8315, -0.5556, -1.0), (-0.8315, -0.5556, 1.0), (-0.9239, -0.3827, -1.0), (-0.9239, -0.3827, 1.0), (-0.9808, -0.1951, -1.0), (-0.9808, -0.1951, 1.0), (-1.0, 0.0, -1.0), (-1.0, 0.0, 1.0), (-0.9808, 0.1951, -1.0), (-0.9808, 0.1951, 1.0), (-0.9239, 0.3827, -1.0), (-0.9239, 0.3827, 1.0), (-0.8315, 0.5556, -1.0), (-0.8315, 0.5556, 1.0), (-0.7071, 0.7071, -1.0), (-0.7071, 0.7071, 1.0), (-0.5556, 0.8315, -1.0), (-0.5556, 0.8315, 1.0), (-0.3827, 0.9239, -1.0), (-0.3827, 0.9239, 1.0), (-0.1951, 0.9808, -1.0), (-0.1951, 0.9808, 1.0)], [], [(0, 1, 3, 2), (2, 3, 5, 4), (4, 5, 7, 6), (6, 7, 9, 8), (8, 9, 11, 10), (10, 11, 13, 12), (12, 13, 15, 14), (14, 15, 17, 16), (16, 17, 19, 18), (18, 19, 21, 20), (20, 21, 23, 22), (22, 23, 25, 24), (24, 25, 27, 26), (26, 27, 29, 28), (28, 29, 31, 30), (30, 31, 33, 32), (32, 33, 35, 34), (34, 35, 37, 36), (36, 37, 39, 38), (38, 39, 41, 40), (40, 41, 43, 42), (42, 43, 45, 44), (44, 45, 47, 46), (46, 47, 49, 48), (48, 49, 51, 50), (50, 51, 53, 52), (52, 53, 55, 54), (54, 55, 57, 56), (56, 57, 59, 58), (58, 59, 61, 60), (3, 1, 63, 61, 59, 57, 55, 53, 51, 49, 47, 45, 43, 41, 39, 37, 35, 33, 31, 29, 27, 25, 23, 21, 19, 17, 15, 13, 11, 9, 7, 5), (60, 61, 63, 62), (62, 63, 1, 0), (0, 2, 4, 6, 8, 10, 12, 14, 16, 18, 20, 22, 24, 26, 28, 30, 32, 34, 36, 38, 40, 42, 44, 46, 48, 50, 52, 54, 56, 58, 60, 62)])
me_cylinder_001.polygons.foreach_set('use_smooth', [True] * 34)
_uv = me_cylinder_001.uv_layers.new(name='UVMap')
_uv.uv.foreach_set('vector', [1.0, 0.5, 1.0, 1.0, 0.9688, 1.0, 0.9688, 0.5, 0.9688, 0.5, 0.9688, 1.0, 0.9375, 1.0, 0.9375, 0.5, 0.9375, 0.5, 0.9375, 1.0, 0.9062, 1.0, 0.9062, 0.5, 0.9062, 0.5, 0.9062, 1.0, 0.875, 1.0, 0.875, 0.5, 0.875, 0.5, 0.875, 1.0, 0.8438, 1.0, 0.8438, 0.5, 0.8438, 0.5, 0.8438, 1.0, 0.8125, 1.0, 0.8125, 0.5, 0.8125, 0.5, 0.8125, 1.0, 0.7812, 1.0, 0.7812, 0.5, 0.7812, 0.5, 0.7812, 1.0, 0.75, 1.0, 0.75, 0.5, 0.75, 0.5, 0.75, 1.0, 0.7188, 1.0, 0.7188, 0.5, 0.7188, 0.5, 0.7188, 1.0, 0.6875, 1.0, 0.6875, 0.5, 0.6875, 0.5, 0.6875, 1.0, 0.6562, 1.0, 0.6562, 0.5, 0.6562, 0.5, 0.6562, 1.0, 0.625, 1.0, 0.625, 0.5, 0.625, 0.5, 0.625, 1.0, 0.5938, 1.0, 0.5938, 0.5, 0.5938, 0.5, 0.5938, 1.0, 0.5625, 1.0, 0.5625, 0.5, 0.5625, 0.5, 0.5625, 1.0, 0.5312, 1.0, 0.5312, 0.5, 0.5312, 0.5, 0.5312, 1.0, 0.5, 1.0, 0.5, 0.5, 0.5, 0.5, 0.5, 1.0, 0.4688, 1.0, 0.4688, 0.5, 0.4688, 0.5, 0.4688, 1.0, 0.4375, 1.0, 0.4375, 0.5, 0.4375, 0.5, 0.4375, 1.0, 0.4062, 1.0, 0.4062, 0.5, 0.4062, 0.5, 0.4062, 1.0, 0.375, 1.0, 0.375, 0.5, 0.375, 0.5, 0.375, 1.0, 0.3438, 1.0, 0.3438, 0.5, 0.3438, 0.5, 0.3438, 1.0, 0.3125, 1.0, 0.3125, 0.5, 0.3125, 0.5, 0.3125, 1.0, 0.2812, 1.0, 0.2812, 0.5, 0.2812, 0.5, 0.2812, 1.0, 0.25, 1.0, 0.25, 0.5, 0.25, 0.5, 0.25, 1.0, 0.2188, 1.0, 0.2188, 0.5, 0.2188, 0.5, 0.2188, 1.0, 0.1875, 1.0, 0.1875, 0.5, 0.1875, 0.5, 0.1875, 1.0, 0.1562, 1.0, 0.1562, 0.5, 0.1562, 0.5, 0.1562, 1.0, 0.125, 1.0, 0.125, 0.5, 0.125, 0.5, 0.125, 1.0, 0.09375, 1.0, 0.09375, 0.5, 0.09375, 0.5, 0.09375, 1.0, 0.0625, 1.0, 0.0625, 0.5, 0.2968, 0.4854, 0.25, 0.49, 0.2032, 0.4854, 0.1582, 0.4717, 0.1167, 0.4496, 0.08029, 0.4197, 0.05045, 0.3833, 0.02827, 0.3418, 0.01461, 0.2968, 0.01, 0.25, 0.01461, 0.2032, 0.02827, 0.1582, 0.05045, 0.1167, 0.08029, 0.08029, 0.1167, 0.05045, 0.1582, 0.02827, 0.2032, 0.01461, 0.25, 0.01, 0.2968, 0.01461, 0.3418, 0.02827, 0.3833, 0.05045, 0.4197, 0.08029, 0.4496, 0.1167, 0.4717, 0.1582, 0.4854, 0.2032, 0.49, 0.25, 0.4854, 0.2968, 0.4717, 0.3418, 0.4496, 0.3833, 0.4197, 0.4197, 0.3833, 0.4496, 0.3418, 0.4717, 0.0625, 0.5, 0.0625, 1.0, 0.03125, 1.0, 0.03125, 0.5, 0.03125, 0.5, 0.03125, 1.0, 0.0, 1.0, 0.0, 0.5, 0.75, 0.49, 0.7968, 0.4854, 0.8418, 0.4717, 0.8833, 0.4496, 0.9197, 0.4197, 0.9496, 0.3833, 0.9717, 0.3418, 0.9854, 0.2968, 0.99, 0.25, 0.9854, 0.2032, 0.9717, 0.1582, 0.9496, 0.1167, 0.9197, 0.08029, 0.8833, 0.05045, 0.8418, 0.02827, 0.7968, 0.01461, 0.75, 0.01, 0.7032, 0.01461, 0.6582, 0.02827, 0.6167, 0.05045, 0.5803, 0.08029, 0.5504, 0.1167, 0.5283, 0.1582, 0.5146, 0.2032, 0.51, 0.25, 0.5146, 0.2968, 0.5283, 0.3418, 0.5504, 0.3833, 0.5803, 0.4197, 0.6167, 0.4496, 0.6582, 0.4717, 0.7032, 0.4854])
me_cylinder_001.materials.append(mat_material_004)
me_cylinder_001.update()
me_cube_001 = bpy.data.meshes.new('Cube.001')
me_cube_001.from_pydata([(-0.7547, -0.7547, -1.0), (-0.7547, 0.7547, -1.0), (0.7547, -0.7547, -1.0), (0.7547, 0.7547, -1.0), (-0.552, -0.552, 1.0), (-1.0, -1.0, 0.552), (-0.5989, -0.5989, 0.9975), (-0.6452, -0.6452, 0.9902), (-0.6905, -0.6905, 0.9781), (-0.7342, -0.7342, 0.9613), (-0.776, -0.776, 0.94), (-0.8153, -0.8153, 0.9144), (-0.8518, -0.8518, 0.8849), (-0.8849, -0.8849, 0.8518), (-0.9144, -0.9144, 0.8153), (-0.94, -0.94, 0.776), (-0.9613, -0.9613, 0.7342), (-0.9781, -0.9781, 0.6905), (-0.9902, -0.9902, 0.6452), (-0.9975, -0.9975, 0.5989), (-0.552, 0.552, 1.0), (-1.0, 1.0, 0.552), (-0.5989, 0.5989, 0.9975), (-0.6452, 0.6452, 0.9902), (-0.6905, 0.6905, 0.9781), (-0.7342, 0.7342, 0.9613), (-0.776, 0.776, 0.94), (-0.8153, 0.8153, 0.9144), (-0.8518, 0.8518, 0.8849), (-0.8849, 0.8849, 0.8518), (-0.9144, 0.9144, 0.8153), (-0.94, 0.94, 0.776), (-0.9613, 0.9613, 0.7342), (-0.9781, 0.9781, 0.6905), (-0.9902, 0.9902, 0.6452), (-0.9975, 0.9975, 0.5989), (0.552, -0.552, 1.0), (1.0, -1.0, 0.552), (0.5989, -0.5989, 0.9975), (0.6452, -0.6452, 0.9902), (0.6905, -0.6905, 0.9781), (0.7342, -0.7342, 0.9613), (0.776, -0.776, 0.94), (0.8153, -0.8153, 0.9144), (0.8518, -0.8518, 0.8849), (0.8849, -0.8849, 0.8518), (0.9144, -0.9144, 0.8153), (0.94, -0.94, 0.776), (0.9613, -0.9613, 0.7342), (0.9781, -0.9781, 0.6905), (0.9902, -0.9902, 0.6452), (0.9975, -0.9975, 0.5989), (0.552, 0.552, 1.0), (1.0, 1.0, 0.552), (0.5989, 0.5989, 0.9975), (0.6452, 0.6452, 0.9902), (0.6905, 0.6905, 0.9781), (0.7342, 0.7342, 0.9613), (0.776, 0.776, 0.94), (0.8153, 0.8153, 0.9144), (0.8518, 0.8518, 0.8849), (0.8849, 0.8849, 0.8518), (0.9144, 0.9144, 0.8153), (0.94, 0.94, 0.776), (0.9613, 0.9613, 0.7342), (0.9781, 0.9781, 0.6905), (0.9902, 0.9902, 0.6452), (0.9975, 0.9975, 0.5989), (-1.0, 1.0, -1.0), (-1.0, -1.0, -1.0), (1.0, 1.0, -1.0), (1.0, -1.0, -1.0), (-0.4076, 0.6337, -0.7945), (-0.4076, -0.6337, -0.6405), (0.4076, 0.6337, -0.7945), (0.4076, -0.6337, -0.6405), (-0.7547, 0.7547, -0.7175), (-0.7547, -0.7547, -0.7175), (0.7547, 0.7547, -0.7175), (0.7547, -0.7547, -0.7175)], [], [(52, 20, 4, 36), (70, 53, 37, 71), (69, 5, 21, 68), (1, 3, 78, 76), (68, 21, 53, 70), (4, 20, 22, 6), (6, 22, 23, 7), (7, 23, 24, 8), (8, 24, 25, 9), (9, 25, 26, 10), (10, 26, 27, 11), (11, 27, 28, 12), (12, 28, 29, 13), (13, 29, 30, 14), (14, 30, 31, 15), (15, 31, 32, 16), (16, 32, 33, 17), (17, 33, 34, 18), (18, 34, 35, 19), (19, 35, 21, 5), (20, 52, 54, 22), (22, 54, 55, 23), (23, 55, 56, 24), (24, 56, 57, 25), (25, 57, 58, 26), (26, 58, 59, 27), (27, 59, 60, 28), (28, 60, 61, 29), (29, 61, 62, 30), (30, 62, 63, 31), (31, 63, 64, 32), (32, 64, 65, 33), (33, 65, 66, 34), (34, 66, 67, 35), (35, 67, 53, 21), (52, 36, 38, 54), (54, 38, 39, 55), (55, 39, 40, 56), (56, 40, 41, 57), (57, 41, 42, 58), (58, 42, 43, 59), (59, 43, 44, 60), (60, 44, 45, 61), (61, 45, 46, 62), (62, 46, 47, 63), (63, 47, 48, 64), (64, 48, 49, 65), (65, 49, 50, 66), (66, 50, 51, 67), (67, 51, 37, 53), (36, 4, 6, 38), (38, 6, 7, 39), (39, 7, 8, 40), (40, 8, 9, 41), (41, 9, 10, 42), (42, 10, 11, 43), (43, 11, 12, 44), (44, 12, 13, 45), (45, 13, 14, 46), (46, 14, 15, 47), (47, 15, 16, 48), (48, 16, 17, 49), (49, 17, 18, 50), (50, 18, 19, 51), (51, 19, 5, 37), (71, 37, 5, 69), (1, 0, 69, 68), (3, 1, 68, 70), (2, 3, 70, 71), (0, 2, 71, 69), (72, 74, 75, 73), (3, 2, 79, 78), (0, 1, 76, 77), (2, 0, 77, 79), (72, 73, 77, 76), (74, 72, 76, 78), (75, 74, 78, 79), (73, 75, 79, 77)])
me_cube_001.polygons.foreach_set('material_index', [2, 2, 2, 2, 2, 2, 2, 2, 2, 2, 2, 2, 2, 2, 2, 2, 2, 2, 2, 2, 2, 2, 2, 2, 2, 2, 2, 2, 2, 2, 2, 2, 2, 2, 2, 2, 2, 2, 2, 2, 2, 2, 2, 2, 2, 2, 2, 2, 2, 2, 2, 2, 2, 2, 2, 2, 2, 2, 2, 2, 2, 2, 2, 2, 2, 2, 2, 2, 2, 2, 1, 2, 2, 2, 2, 2, 2, 2])
_uv = me_cube_001.uv_layers.new(name='UVMap')
_uv.uv.foreach_set('vector', [0.681, 0.556, 0.819, 0.556, 0.819, 0.694, 0.681, 0.694, 0.375, 0.5, 0.569, 0.5, 0.569, 0.75, 0.375, 0.75, 0.375, 0.0, 0.569, 0.0, 0.569, 0.25, 0.375, 0.25, 0.1557, 0.5307, 0.3443, 0.5307, 0.3443, 0.5307, 0.1557, 0.5307, 0.375, 0.25, 0.569, 0.25, 0.569, 0.5, 0.375, 0.5, 0.819, 0.694, 0.819, 0.556, 0.8249, 0.5501, 0.8249, 0.6999, 0.8249, 0.6999, 0.8249, 0.5501, 0.8306, 0.5444, 0.8306, 0.7056, 0.8306, 0.7056, 0.8306, 0.5444, 0.8363, 0.5387, 0.8363, 0.7113, 0.8363, 0.7113, 0.8363, 0.5387, 0.8418, 0.5332, 0.8418, 0.7168, 0.8418, 0.7168, 0.8418, 0.5332, 0.847, 0.528, 0.847, 0.722, 0.847, 0.722, 0.847, 0.528, 0.8519, 0.5231, 0.8519, 0.7269, 0.8519, 0.7269, 0.8519, 0.5231, 0.8565, 0.5185, 0.8565, 0.7315, 0.8565, 0.7315, 0.8565, 0.5185, 0.875, 0.5144, 0.875, 0.7356, 0.625, 0.01438, 0.625, 0.2356, 0.6019, 0.2393, 0.6019, 0.01069, 0.6019, 0.01069, 0.6019, 0.2393, 0.597, 0.2425, 0.597, 0.007502, 0.597, 0.007502, 0.597, 0.2425, 0.5918, 0.2452, 0.5918, 0.004841, 0.5918, 0.004841, 0.5918, 0.2452, 0.5863, 0.2473, 0.5863, 0.002741, 0.5863, 0.002741, 0.5863, 0.2473, 0.5806, 0.2488, 0.5806, 0.001224, 0.5806, 0.001224, 0.5806, 0.2488, 0.5749, 0.2497, 0.5749, 0.0003067, 0.5749, 0.0003067, 0.5749, 0.2497, 0.569, 0.25, 0.569, 0.0, 0.819, 0.556, 0.681, 0.556, 0.6751, 0.5501, 0.8249, 0.5501, 0.8249, 0.5501, 0.6751, 0.5501, 0.6694, 0.5444, 0.8306, 0.5444, 0.8306, 0.5444, 0.6694, 0.5444, 0.6637, 0.5387, 0.8363, 0.5387, 0.8363, 0.5387, 0.6637, 0.5387, 0.6582, 0.5332, 0.8418, 0.5332, 0.8418, 0.5332, 0.6582, 0.5332, 0.653, 0.528, 0.847, 0.528, 0.847, 0.528, 0.653, 0.528, 0.6481, 0.5231, 0.8519, 0.5231, 0.8519, 0.5231, 0.6481, 0.5231, 0.6435, 0.5185, 0.8565, 0.5185, 0.8565, 0.5185, 0.6435, 0.5185, 0.6394, 0.5, 0.8606, 0.5, 0.625, 0.2644, 0.625, 0.4856, 0.6019, 0.4893, 0.6019, 0.2607, 0.6019, 0.2607, 0.6019, 0.4893, 0.597, 0.4925, 0.597, 0.2575, 0.597, 0.2575, 0.597, 0.4925, 0.5918, 0.4952, 0.5918, 0.2548, 0.5918, 0.2548, 0.5918, 0.4952, 0.5863, 0.4973, 0.5863, 0.2527, 0.5863, 0.2527, 0.5863, 0.4973, 0.5806, 0.4988, 0.5806, 0.2512, 0.5806, 0.2512, 0.5806, 0.4988, 0.5749, 0.4997, 0.5749, 0.2503, 0.5749, 0.2503, 0.5749, 0.4997, 0.569, 0.5, 0.569, 0.25, 0.681, 0.556, 0.681, 0.694, 0.6751, 0.6999, 0.6751, 0.5501, 0.6751, 0.5501, 0.6751, 0.6999, 0.6694, 0.7056, 0.6694, 0.5444, 0.6694, 0.5444, 0.6694, 0.7056, 0.6637, 0.7113, 0.6637, 0.5387, 0.6637, 0.5387, 0.6637, 0.7113, 0.6582, 0.7168, 0.6582, 0.5332, 0.6582, 0.5332, 0.6582, 0.7168, 0.653, 0.722, 0.653, 0.528, 0.653, 0.528, 0.653, 0.722, 0.6481, 0.7269, 0.6481, 0.5231, 0.6481, 0.5231, 0.6481, 0.7269, 0.6435, 0.7315, 0.6435, 0.5185, 0.6435, 0.5185, 0.6435, 0.7315, 0.6065, 0.7356, 0.6065, 0.5144, 0.6065, 0.5144, 0.6065, 0.7356, 0.6019, 0.7393, 0.6019, 0.5107, 0.6019, 0.5107, 0.6019, 0.7393, 0.597, 0.7425, 0.597, 0.5075, 0.597, 0.5075, 0.597, 0.7425, 0.5918, 0.7452, 0.5918, 0.5048, 0.5918, 0.5048, 0.5918, 0.7452, 0.5863, 0.7473, 0.5863, 0.5027, 0.5863, 0.5027, 0.5863, 0.7473, 0.5806, 0.7488, 0.5806, 0.5012, 0.5806, 0.5012, 0.5806, 0.7488, 0.5749, 0.7497, 0.5749, 0.5003, 0.5749, 0.5003, 0.5749, 0.7497, 0.569, 0.75, 0.569, 0.5, 0.681, 0.694, 0.819, 0.694, 0.8249, 0.6999, 0.6751, 0.6999, 0.6751, 0.6999, 0.8249, 0.6999, 0.8306, 0.7056, 0.6694, 0.7056, 0.6694, 0.7056, 0.8306, 0.7056, 0.8363, 0.7113, 0.6637, 0.7113, 0.6637, 0.7113, 0.8363, 0.7113, 0.8418, 0.7168, 0.6582, 0.7168, 0.6582, 0.7168, 0.8418, 0.7168, 0.847, 0.722, 0.653, 0.722, 0.653, 0.722, 0.847, 0.722, 0.8519, 0.7269, 0.6481, 0.7269, 0.6481, 0.7269, 0.8519, 0.7269, 0.8565, 0.7315, 0.6435, 0.7315, 0.6435, 0.7315, 0.8565, 0.7315, 0.8606, 0.75, 0.6394, 0.75, 0.625, 0.7644, 0.625, 0.9856, 0.6019, 0.9893, 0.6019, 0.7607, 0.6019, 0.7607, 0.6019, 0.9893, 0.597, 0.9925, 0.597, 0.7575, 0.597, 0.7575, 0.597, 0.9925, 0.5918, 0.9952, 0.5918, 0.7548, 0.5918, 0.7548, 0.5918, 0.9952, 0.5863, 0.9973, 0.5863, 0.7527, 0.5863, 0.7527, 0.5863, 0.9973, 0.5806, 0.9988, 0.5806, 0.7512, 0.5806, 0.7512, 0.5806, 0.9988, 0.5749, 0.9997, 0.5749, 0.7503, 0.5749, 0.7503, 0.5749, 0.9997, 0.569, 1.0, 0.569, 0.75, 0.375, 0.75, 0.569, 0.75, 0.569, 1.0, 0.375, 1.0, 0.1557, 0.5307, 0.1557, 0.7193, 0.125, 0.75, 0.125, 0.5, 0.3443, 0.5307, 0.1557, 0.5307, 0.125, 0.5, 0.375, 0.5, 0.3443, 0.7193, 0.3443, 0.5307, 0.375, 0.5, 0.375, 0.75, 0.1557, 0.7193, 0.3443, 0.7193, 0.375, 0.75, 0.125, 0.75, 0.1805, 0.5555, 0.3195, 0.5555, 0.3195, 0.6945, 0.1805, 0.6945, 0.3443, 0.5307, 0.3443, 0.7193, 0.3443, 0.7193, 0.3443, 0.5307, 0.1557, 0.7193, 0.1557, 0.5307, 0.1557, 0.5307, 0.1557, 0.7193, 0.3443, 0.7193, 0.1557, 0.7193, 0.1557, 0.7193, 0.3443, 0.7193, 0.1805, 0.5555, 0.1805, 0.6945, 0.1557, 0.7193, 0.1557, 0.5307, 0.3195, 0.5555, 0.1805, 0.5555, 0.1557, 0.5307, 0.3443, 0.5307, 0.3195, 0.6945, 0.3195, 0.5555, 0.3443, 0.5307, 0.3443, 0.7193, 0.1805, 0.6945, 0.3195, 0.6945, 0.3443, 0.7193, 0.1557, 0.7193])
me_cube_001.materials.append(mat_material_001)
me_cube_001.materials.append(mat_material_002)
me_cube_001.materials.append(mat_material_003)
me_cube_001.update()

# ---- objects
ob_light = bpy.data.objects.new('Light', light_light)
ob_camera = bpy.data.objects.new('Camera', cam_camera)
ob_plane = bpy.data.objects.new('Plane', me_plane)
ob_cylinder = bpy.data.objects.new('Cylinder', me_cylinder)
ob_cylinder_001 = bpy.data.objects.new('Cylinder.001', me_cylinder_001)
ob_cube = bpy.data.objects.new('Cube', me_cube_001)
ob_area = bpy.data.objects.new('Area', light_area)

# ---- transforms, parenting, visibility, modifiers, constraints
ob_light.location = (4.076, 1.005, 5.904)
ob_light.rotation_euler = (0.6503, 0.05522, 1.866)
ob_light.lock_rotations_4d = False
ob_light.empty_display_type = 'ARROWS'
ob_light.color = (0.0, 0.0, 0.0, 0.0)
ob_light.lineart.crease_threshold = 0.0
ob_camera.location = (7.359, -6.926, 4.958)
ob_camera.rotation_euler = (1.109, 0.0, 0.8149)
ob_camera.lock_rotations_4d = False
ob_camera.empty_display_type = 'ARROWS'
ob_camera.color = (0.0, 0.0, 0.0, 0.0)
ob_camera.display_type = 'WIRE'
ob_camera.lineart.crease_threshold = 0.0
ob_plane.location = (0.0, 0.0, 0.0)
ob_plane.scale = (-61.83, -61.83, -61.83)
ob_cylinder.location = (0.0, 0.0, 0.2102)
ob_cylinder.scale = (0.8742, 0.8742, 0.1994)
_m = ob_cylinder.modifiers.new('Auto Smooth', 'NODES')
_m.node_group = ng_auto_smooth
_gi = [s.identifier for s in ng_auto_smooth.interface.items_tree if s.item_type == 'SOCKET' and s.in_out == 'INPUT']
_m[_gi[1]] = 0.5236  # Angle
ob_cylinder_001.location = (0.0, 1.997, 13.38)
ob_cylinder_001.rotation_euler = (-1.326, -2.154e-16, 1.683e-16)
ob_cylinder_001.scale = (0.152, 0.1422, 2.695)
ob_cube.location = (0.0, 4.236, 13.86)
ob_cube.rotation_euler = (0.1953, 4.308e-17, 4.22e-18)
ob_cube.scale = (0.6431, 1.16, 0.4525)
ob_area.location = (0.0, 4.357, 13.48)
ob_area.rotation_euler = (0.2027, 4.47e-17, 4.545e-18)
ob_area.scale = (2.274, 2.274, 2.274)

# ---- collection membership
col_collection.objects.link(ob_light)
col_collection.objects.link(ob_camera)
col_collection.objects.link(ob_plane)
col_collection.objects.link(ob_cylinder)
col_collection.objects.link(ob_cylinder_001)
col_collection.objects.link(ob_cube)
col_collection.objects.link(ob_area)

# ---- scene / render settings (as saved in the file)
scene.camera = ob_camera
scene.frame_start = 1; scene.frame_end = 250; scene.frame_set(1)
scene.render.engine = 'BLENDER_EEVEE_NEXT'
scene.cycles.sampling_pattern = 'TABULATED_SOBOL'
bpy.context.view_layer.update()
